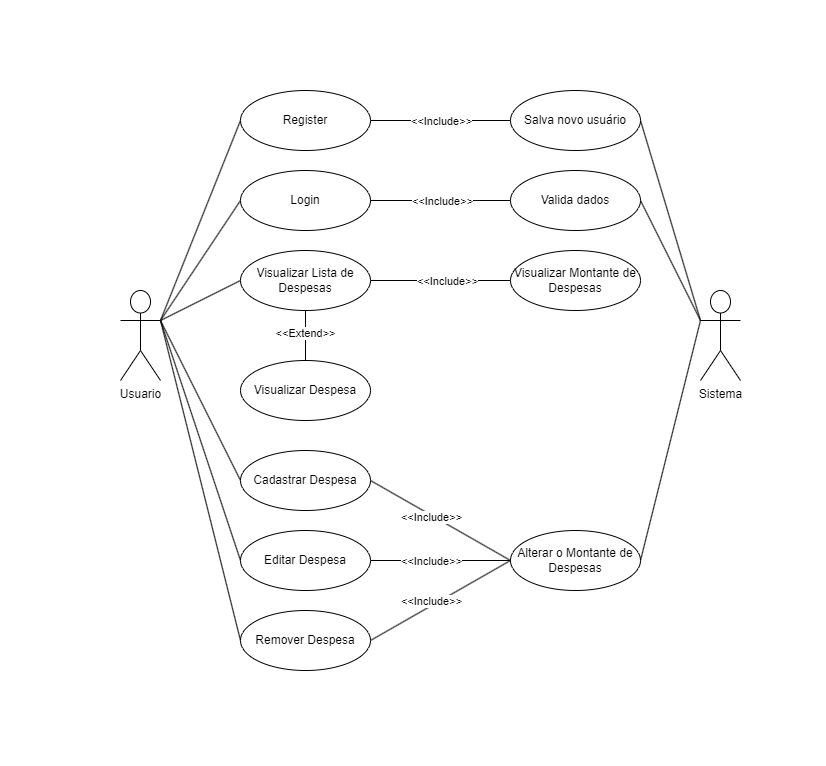

The diagram above was exported from draw.io. Its source (the exported page's mxGraphModel, read from the mxfile embedded in the PNG):
<mxGraphModel dx="1502" dy="973" grid="1" gridSize="10" guides="1" tooltips="1" connect="1" arrows="1" fold="1" page="1" pageScale="1" pageWidth="413" pageHeight="383" math="0" shadow="0">
  <root>
    <mxCell id="WIyWlLk6GJQsqaUBKTNV-0" />
    <mxCell id="WIyWlLk6GJQsqaUBKTNV-1" parent="WIyWlLk6GJQsqaUBKTNV-0" />
    <mxCell id="tOezA62x4o1guZpzuKjb-4" style="rounded=0;orthogonalLoop=1;jettySize=auto;html=1;exitX=1;exitY=0.3333333333333333;exitDx=0;exitDy=0;exitPerimeter=0;entryX=0;entryY=0.5;entryDx=0;entryDy=0;endArrow=none;endFill=0;" edge="1" parent="WIyWlLk6GJQsqaUBKTNV-1" source="tOezA62x4o1guZpzuKjb-0" target="tOezA62x4o1guZpzuKjb-3">
      <mxGeometry relative="1" as="geometry" />
    </mxCell>
    <mxCell id="tOezA62x4o1guZpzuKjb-8" style="edgeStyle=none;rounded=0;orthogonalLoop=1;jettySize=auto;html=1;exitX=1;exitY=0.3333333333333333;exitDx=0;exitDy=0;exitPerimeter=0;entryX=0;entryY=0.5;entryDx=0;entryDy=0;endArrow=none;endFill=0;" edge="1" parent="WIyWlLk6GJQsqaUBKTNV-1" source="tOezA62x4o1guZpzuKjb-0" target="tOezA62x4o1guZpzuKjb-7">
      <mxGeometry relative="1" as="geometry" />
    </mxCell>
    <mxCell id="tOezA62x4o1guZpzuKjb-14" style="edgeStyle=none;rounded=0;orthogonalLoop=1;jettySize=auto;html=1;exitX=1;exitY=0.3333333333333333;exitDx=0;exitDy=0;exitPerimeter=0;entryX=0;entryY=0.5;entryDx=0;entryDy=0;endArrow=none;endFill=0;" edge="1" parent="WIyWlLk6GJQsqaUBKTNV-1" source="tOezA62x4o1guZpzuKjb-0" target="tOezA62x4o1guZpzuKjb-13">
      <mxGeometry relative="1" as="geometry" />
    </mxCell>
    <mxCell id="tOezA62x4o1guZpzuKjb-25" style="edgeStyle=none;rounded=0;orthogonalLoop=1;jettySize=auto;html=1;exitX=1;exitY=0.3333333333333333;exitDx=0;exitDy=0;exitPerimeter=0;entryX=0;entryY=0.5;entryDx=0;entryDy=0;endArrow=none;endFill=0;" edge="1" parent="WIyWlLk6GJQsqaUBKTNV-1" source="tOezA62x4o1guZpzuKjb-0" target="tOezA62x4o1guZpzuKjb-24">
      <mxGeometry relative="1" as="geometry" />
    </mxCell>
    <mxCell id="tOezA62x4o1guZpzuKjb-39" style="edgeStyle=none;rounded=0;orthogonalLoop=1;jettySize=auto;html=1;exitX=1;exitY=0.3333333333333333;exitDx=0;exitDy=0;exitPerimeter=0;entryX=0;entryY=0.5;entryDx=0;entryDy=0;endArrow=none;endFill=0;" edge="1" parent="WIyWlLk6GJQsqaUBKTNV-1" source="tOezA62x4o1guZpzuKjb-0" target="tOezA62x4o1guZpzuKjb-29">
      <mxGeometry relative="1" as="geometry" />
    </mxCell>
    <mxCell id="tOezA62x4o1guZpzuKjb-40" style="edgeStyle=none;rounded=0;orthogonalLoop=1;jettySize=auto;html=1;exitX=1;exitY=0.3333333333333333;exitDx=0;exitDy=0;exitPerimeter=0;entryX=0;entryY=0.5;entryDx=0;entryDy=0;endArrow=none;endFill=0;" edge="1" parent="WIyWlLk6GJQsqaUBKTNV-1" source="tOezA62x4o1guZpzuKjb-0" target="tOezA62x4o1guZpzuKjb-30">
      <mxGeometry relative="1" as="geometry" />
    </mxCell>
    <mxCell id="tOezA62x4o1guZpzuKjb-0" value="Usuario" style="shape=umlActor;verticalLabelPosition=bottom;verticalAlign=top;html=1;outlineConnect=0;" vertex="1" parent="WIyWlLk6GJQsqaUBKTNV-1">
      <mxGeometry x="120" y="290" width="40" height="90" as="geometry" />
    </mxCell>
    <mxCell id="tOezA62x4o1guZpzuKjb-22" style="edgeStyle=none;rounded=0;orthogonalLoop=1;jettySize=auto;html=1;exitX=1;exitY=0.5;exitDx=0;exitDy=0;entryX=0;entryY=0.5;entryDx=0;entryDy=0;endArrow=none;endFill=0;" edge="1" parent="WIyWlLk6GJQsqaUBKTNV-1" source="tOezA62x4o1guZpzuKjb-3" target="tOezA62x4o1guZpzuKjb-20">
      <mxGeometry relative="1" as="geometry" />
    </mxCell>
    <mxCell id="tOezA62x4o1guZpzuKjb-23" value="&amp;lt;&amp;lt;Include&amp;gt;&amp;gt;" style="edgeLabel;html=1;align=center;verticalAlign=middle;resizable=0;points=[];" vertex="1" connectable="0" parent="tOezA62x4o1guZpzuKjb-22">
      <mxGeometry x="-0.1452" y="-1" relative="1" as="geometry">
        <mxPoint x="10" y="-1" as="offset" />
      </mxGeometry>
    </mxCell>
    <mxCell id="tOezA62x4o1guZpzuKjb-3" value="Register" style="ellipse;whiteSpace=wrap;html=1;" vertex="1" parent="WIyWlLk6GJQsqaUBKTNV-1">
      <mxGeometry x="240" y="90" width="130" height="60" as="geometry" />
    </mxCell>
    <mxCell id="tOezA62x4o1guZpzuKjb-17" style="edgeStyle=none;rounded=0;orthogonalLoop=1;jettySize=auto;html=1;exitX=0;exitY=0.3333333333333333;exitDx=0;exitDy=0;exitPerimeter=0;entryX=1;entryY=0.5;entryDx=0;entryDy=0;endArrow=none;endFill=0;" edge="1" parent="WIyWlLk6GJQsqaUBKTNV-1" source="tOezA62x4o1guZpzuKjb-5" target="tOezA62x4o1guZpzuKjb-16">
      <mxGeometry relative="1" as="geometry" />
    </mxCell>
    <mxCell id="tOezA62x4o1guZpzuKjb-21" style="edgeStyle=none;rounded=0;orthogonalLoop=1;jettySize=auto;html=1;exitX=0;exitY=0.3333333333333333;exitDx=0;exitDy=0;exitPerimeter=0;entryX=1;entryY=0.5;entryDx=0;entryDy=0;endArrow=none;endFill=0;" edge="1" parent="WIyWlLk6GJQsqaUBKTNV-1" source="tOezA62x4o1guZpzuKjb-5" target="tOezA62x4o1guZpzuKjb-20">
      <mxGeometry relative="1" as="geometry" />
    </mxCell>
    <mxCell id="tOezA62x4o1guZpzuKjb-5" value="Sistema" style="shape=umlActor;verticalLabelPosition=bottom;verticalAlign=top;html=1;outlineConnect=0;" vertex="1" parent="WIyWlLk6GJQsqaUBKTNV-1">
      <mxGeometry x="700" y="290" width="40" height="90" as="geometry" />
    </mxCell>
    <mxCell id="tOezA62x4o1guZpzuKjb-9" style="edgeStyle=none;rounded=0;orthogonalLoop=1;jettySize=auto;html=1;entryX=0;entryY=0.3333333333333333;entryDx=0;entryDy=0;entryPerimeter=0;endArrow=none;endFill=0;exitX=1;exitY=0.5;exitDx=0;exitDy=0;" edge="1" parent="WIyWlLk6GJQsqaUBKTNV-1" source="tOezA62x4o1guZpzuKjb-10" target="tOezA62x4o1guZpzuKjb-5">
      <mxGeometry relative="1" as="geometry">
        <mxPoint x="580" y="230" as="sourcePoint" />
      </mxGeometry>
    </mxCell>
    <mxCell id="tOezA62x4o1guZpzuKjb-7" value="Login" style="ellipse;whiteSpace=wrap;html=1;" vertex="1" parent="WIyWlLk6GJQsqaUBKTNV-1">
      <mxGeometry x="240" y="170" width="130" height="60" as="geometry" />
    </mxCell>
    <mxCell id="tOezA62x4o1guZpzuKjb-11" style="edgeStyle=none;rounded=0;orthogonalLoop=1;jettySize=auto;html=1;exitX=0;exitY=0.5;exitDx=0;exitDy=0;entryX=1;entryY=0.5;entryDx=0;entryDy=0;endArrow=none;endFill=0;" edge="1" parent="WIyWlLk6GJQsqaUBKTNV-1" source="tOezA62x4o1guZpzuKjb-10" target="tOezA62x4o1guZpzuKjb-7">
      <mxGeometry relative="1" as="geometry" />
    </mxCell>
    <mxCell id="tOezA62x4o1guZpzuKjb-12" value="&amp;lt;&amp;lt;Include&amp;gt;&amp;gt;" style="edgeLabel;html=1;align=center;verticalAlign=middle;resizable=0;points=[];" vertex="1" connectable="0" parent="tOezA62x4o1guZpzuKjb-11">
      <mxGeometry x="0.0831" relative="1" as="geometry">
        <mxPoint x="6" as="offset" />
      </mxGeometry>
    </mxCell>
    <mxCell id="tOezA62x4o1guZpzuKjb-10" value="Valida dados" style="ellipse;whiteSpace=wrap;html=1;" vertex="1" parent="WIyWlLk6GJQsqaUBKTNV-1">
      <mxGeometry x="510" y="170" width="130" height="60" as="geometry" />
    </mxCell>
    <mxCell id="tOezA62x4o1guZpzuKjb-13" value="Cadastrar Despesa" style="ellipse;whiteSpace=wrap;html=1;" vertex="1" parent="WIyWlLk6GJQsqaUBKTNV-1">
      <mxGeometry x="240" y="450" width="130" height="60" as="geometry" />
    </mxCell>
    <mxCell id="tOezA62x4o1guZpzuKjb-18" style="edgeStyle=none;rounded=0;orthogonalLoop=1;jettySize=auto;html=1;exitX=0;exitY=0.5;exitDx=0;exitDy=0;entryX=1;entryY=0.5;entryDx=0;entryDy=0;endArrow=none;endFill=0;" edge="1" parent="WIyWlLk6GJQsqaUBKTNV-1" source="tOezA62x4o1guZpzuKjb-16" target="tOezA62x4o1guZpzuKjb-13">
      <mxGeometry relative="1" as="geometry" />
    </mxCell>
    <mxCell id="tOezA62x4o1guZpzuKjb-19" value="&amp;lt;&amp;lt;Include&amp;gt;&amp;gt;" style="edgeLabel;html=1;align=center;verticalAlign=middle;resizable=0;points=[];" vertex="1" connectable="0" parent="tOezA62x4o1guZpzuKjb-18">
      <mxGeometry x="0.1214" relative="1" as="geometry">
        <mxPoint x="-2" y="1" as="offset" />
      </mxGeometry>
    </mxCell>
    <mxCell id="tOezA62x4o1guZpzuKjb-16" value="Alterar o Montante de Despesas" style="ellipse;whiteSpace=wrap;html=1;" vertex="1" parent="WIyWlLk6GJQsqaUBKTNV-1">
      <mxGeometry x="510" y="530" width="130" height="60" as="geometry" />
    </mxCell>
    <mxCell id="tOezA62x4o1guZpzuKjb-20" value="Salva novo usuário" style="ellipse;whiteSpace=wrap;html=1;" vertex="1" parent="WIyWlLk6GJQsqaUBKTNV-1">
      <mxGeometry x="510" y="90" width="130" height="60" as="geometry" />
    </mxCell>
    <mxCell id="tOezA62x4o1guZpzuKjb-27" style="edgeStyle=none;rounded=0;orthogonalLoop=1;jettySize=auto;html=1;exitX=0.5;exitY=1;exitDx=0;exitDy=0;entryX=0.5;entryY=0;entryDx=0;entryDy=0;endArrow=none;endFill=0;" edge="1" parent="WIyWlLk6GJQsqaUBKTNV-1" source="tOezA62x4o1guZpzuKjb-24" target="tOezA62x4o1guZpzuKjb-26">
      <mxGeometry relative="1" as="geometry" />
    </mxCell>
    <mxCell id="tOezA62x4o1guZpzuKjb-28" value="&amp;lt;&amp;lt;Extend&amp;gt;&amp;gt;" style="edgeLabel;html=1;align=center;verticalAlign=middle;resizable=0;points=[];" vertex="1" connectable="0" parent="tOezA62x4o1guZpzuKjb-27">
      <mxGeometry x="-0.1571" y="-1" relative="1" as="geometry">
        <mxPoint as="offset" />
      </mxGeometry>
    </mxCell>
    <mxCell id="tOezA62x4o1guZpzuKjb-34" style="edgeStyle=none;rounded=0;orthogonalLoop=1;jettySize=auto;html=1;exitX=1;exitY=0.5;exitDx=0;exitDy=0;entryX=0;entryY=0.5;entryDx=0;entryDy=0;endArrow=none;endFill=0;" edge="1" parent="WIyWlLk6GJQsqaUBKTNV-1" source="tOezA62x4o1guZpzuKjb-24" target="tOezA62x4o1guZpzuKjb-33">
      <mxGeometry relative="1" as="geometry" />
    </mxCell>
    <mxCell id="tOezA62x4o1guZpzuKjb-35" value="&amp;lt;&amp;lt;Include&amp;gt;&amp;gt;" style="edgeLabel;html=1;align=center;verticalAlign=middle;resizable=0;points=[];" vertex="1" connectable="0" parent="tOezA62x4o1guZpzuKjb-34">
      <mxGeometry x="0.3103" y="-1" relative="1" as="geometry">
        <mxPoint x="-16" y="-1" as="offset" />
      </mxGeometry>
    </mxCell>
    <mxCell id="tOezA62x4o1guZpzuKjb-24" value="Visualizar Lista de Despesas" style="ellipse;whiteSpace=wrap;html=1;" vertex="1" parent="WIyWlLk6GJQsqaUBKTNV-1">
      <mxGeometry x="240" y="250" width="130" height="60" as="geometry" />
    </mxCell>
    <mxCell id="tOezA62x4o1guZpzuKjb-26" value="Visualizar Despesa" style="ellipse;whiteSpace=wrap;html=1;" vertex="1" parent="WIyWlLk6GJQsqaUBKTNV-1">
      <mxGeometry x="240" y="360" width="130" height="60" as="geometry" />
    </mxCell>
    <mxCell id="tOezA62x4o1guZpzuKjb-31" style="edgeStyle=none;rounded=0;orthogonalLoop=1;jettySize=auto;html=1;exitX=1;exitY=0.5;exitDx=0;exitDy=0;entryX=0;entryY=0.5;entryDx=0;entryDy=0;endArrow=none;endFill=0;" edge="1" parent="WIyWlLk6GJQsqaUBKTNV-1" source="tOezA62x4o1guZpzuKjb-29" target="tOezA62x4o1guZpzuKjb-16">
      <mxGeometry relative="1" as="geometry" />
    </mxCell>
    <mxCell id="tOezA62x4o1guZpzuKjb-36" value="&amp;lt;&amp;lt;Include&amp;gt;&amp;gt;" style="edgeLabel;html=1;align=center;verticalAlign=middle;resizable=0;points=[];" vertex="1" connectable="0" parent="tOezA62x4o1guZpzuKjb-31">
      <mxGeometry x="-0.3099" y="2" relative="1" as="geometry">
        <mxPoint x="12" y="2" as="offset" />
      </mxGeometry>
    </mxCell>
    <mxCell id="tOezA62x4o1guZpzuKjb-29" value="Editar Despesa" style="ellipse;whiteSpace=wrap;html=1;" vertex="1" parent="WIyWlLk6GJQsqaUBKTNV-1">
      <mxGeometry x="240" y="530" width="130" height="60" as="geometry" />
    </mxCell>
    <mxCell id="tOezA62x4o1guZpzuKjb-32" style="edgeStyle=none;rounded=0;orthogonalLoop=1;jettySize=auto;html=1;exitX=1;exitY=0.5;exitDx=0;exitDy=0;entryX=0;entryY=0.5;entryDx=0;entryDy=0;endArrow=none;endFill=0;" edge="1" parent="WIyWlLk6GJQsqaUBKTNV-1" source="tOezA62x4o1guZpzuKjb-30" target="tOezA62x4o1guZpzuKjb-16">
      <mxGeometry relative="1" as="geometry" />
    </mxCell>
    <mxCell id="tOezA62x4o1guZpzuKjb-38" value="&amp;lt;&amp;lt;Include&amp;gt;&amp;gt;" style="edgeLabel;html=1;align=center;verticalAlign=middle;resizable=0;points=[];" vertex="1" connectable="0" parent="tOezA62x4o1guZpzuKjb-32">
      <mxGeometry x="0.1138" y="-1" relative="1" as="geometry">
        <mxPoint x="-18" y="4" as="offset" />
      </mxGeometry>
    </mxCell>
    <mxCell id="tOezA62x4o1guZpzuKjb-30" value="Remover Despesa" style="ellipse;whiteSpace=wrap;html=1;" vertex="1" parent="WIyWlLk6GJQsqaUBKTNV-1">
      <mxGeometry x="240" y="610" width="130" height="60" as="geometry" />
    </mxCell>
    <mxCell id="tOezA62x4o1guZpzuKjb-33" value="Visualizar Montante de Despesas" style="ellipse;whiteSpace=wrap;html=1;" vertex="1" parent="WIyWlLk6GJQsqaUBKTNV-1">
      <mxGeometry x="510" y="250" width="130" height="60" as="geometry" />
    </mxCell>
  </root>
</mxGraphModel>